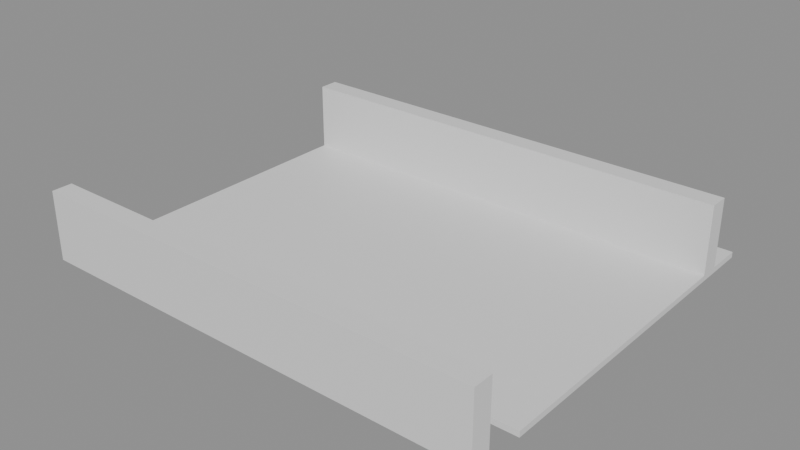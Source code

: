 # Source: building_lego.blend  (saved by Blender 5.0.119; exported with 4.5.12 LTS)
import bpy
from mathutils import Matrix  # noqa: F401  (used for matrix-valued properties, if any)

bpy.ops.wm.read_factory_settings(use_empty=True)
scene = bpy.context.scene
scene.name = 'Scene'

# ---- collections
col_01_paredes_externas = bpy.data.collections.new('01_Paredes_Externas'); scene.collection.children.link(col_01_paredes_externas)
col_03_pisos_escadas = bpy.data.collections.new('03_Pisos_Escadas'); scene.collection.children.link(col_03_pisos_escadas)

# ---- materials (node trees are filled in below, after node groups)
mat_mat_parede_externa = bpy.data.materials.new('Mat_Parede_Externa')
mat_mat_pisos = bpy.data.materials.new('Mat_Pisos')

# ---- material node trees
mat_mat_parede_externa.use_nodes = True; mat_mat_parede_externa.node_tree.nodes.clear()
_N = mat_mat_parede_externa.node_tree.nodes; _L = mat_mat_parede_externa.node_tree.links
n0 = _N.new('ShaderNodeBsdfPrincipled'); n0.name = 'BSDF - Pré-fundamentado'; n0.location = (-200, 100)
n1 = _N.new('ShaderNodeOutputMaterial'); n1.name = 'Saída de material'; n1.location = (200, 100)
_L.new(n0.outputs[0], n1.inputs[0])
n1.is_active_output = True
mat_mat_pisos.use_nodes = True; mat_mat_pisos.node_tree.nodes.clear()
_N = mat_mat_pisos.node_tree.nodes; _L = mat_mat_pisos.node_tree.links
n0 = _N.new('ShaderNodeBsdfPrincipled'); n0.name = 'BSDF - Pré-fundamentado'; n0.location = (-200, 100)
n1 = _N.new('ShaderNodeOutputMaterial'); n1.name = 'Saída de material'; n1.location = (200, 100)
_L.new(n0.outputs[0], n1.inputs[0])
n1.is_active_output = True

# ---- meshes
me_bloco_wooden_wall_1112_668_z20 = bpy.data.meshes.new('Bloco_wooden_wall_1112_668_z20')
me_bloco_wooden_wall_1112_668_z20.from_pydata([(-0.5, -0.175, -0.6), (0.5, -0.175, -0.6), (0.5, 0.175, -0.6), (-0.5, 0.175, -0.6), (-0.5, -0.175, 0.6), (0.5, -0.175, 0.6), (0.5, 0.175, 0.6), (-0.5, 0.175, 0.6)], [], [(0, 1, 2, 3), (4, 7, 6, 5), (0, 4, 5, 1), (2, 6, 7, 3), (0, 3, 7, 4), (1, 5, 6, 2)])
me_bloco_wooden_wall_1112_668_z20.materials.append(mat_mat_parede_externa)
me_bloco_wooden_wall_1112_668_z20.update()
me_bloco_wooden_wall_1113_668_z20 = bpy.data.meshes.new('Bloco_wooden_wall_1113_668_z20')
me_bloco_wooden_wall_1113_668_z20.from_pydata([(-0.5, -0.175, -0.6), (0.5, -0.175, -0.6), (0.5, 0.175, -0.6), (-0.5, 0.175, -0.6), (-0.5, -0.175, 0.6), (0.5, -0.175, 0.6), (0.5, 0.175, 0.6), (-0.5, 0.175, 0.6)], [], [(0, 1, 2, 3), (4, 7, 6, 5), (0, 4, 5, 1), (2, 6, 7, 3), (0, 3, 7, 4), (1, 5, 6, 2)])
me_bloco_wooden_wall_1113_668_z20.materials.append(mat_mat_parede_externa)
me_bloco_wooden_wall_1113_668_z20.update()
me_bloco_wooden_wall_1114_668_z20 = bpy.data.meshes.new('Bloco_wooden_wall_1114_668_z20')
me_bloco_wooden_wall_1114_668_z20.from_pydata([(-0.5, -0.175, -0.6), (0.5, -0.175, -0.6), (0.5, 0.175, -0.6), (-0.5, 0.175, -0.6), (-0.5, -0.175, 0.6), (0.5, -0.175, 0.6), (0.5, 0.175, 0.6), (-0.5, 0.175, 0.6)], [], [(0, 1, 2, 3), (4, 7, 6, 5), (0, 4, 5, 1), (2, 6, 7, 3), (0, 3, 7, 4), (1, 5, 6, 2)])
me_bloco_wooden_wall_1114_668_z20.materials.append(mat_mat_parede_externa)
me_bloco_wooden_wall_1114_668_z20.update()
me_bloco_wooden_wall_1115_668_z20 = bpy.data.meshes.new('Bloco_wooden_wall_1115_668_z20')
me_bloco_wooden_wall_1115_668_z20.from_pydata([(-0.5, -0.175, -0.6), (0.5, -0.175, -0.6), (0.5, 0.175, -0.6), (-0.5, 0.175, -0.6), (-0.5, -0.175, 0.6), (0.5, -0.175, 0.6), (0.5, 0.175, 0.6), (-0.5, 0.175, 0.6)], [], [(0, 1, 2, 3), (4, 7, 6, 5), (0, 4, 5, 1), (2, 6, 7, 3), (0, 3, 7, 4), (1, 5, 6, 2)])
me_bloco_wooden_wall_1115_668_z20.materials.append(mat_mat_parede_externa)
me_bloco_wooden_wall_1115_668_z20.update()
me_bloco_wooden_wall_1116_668_z20 = bpy.data.meshes.new('Bloco_wooden_wall_1116_668_z20')
me_bloco_wooden_wall_1116_668_z20.from_pydata([(-0.5, -0.175, -0.6), (0.5, -0.175, -0.6), (0.5, 0.175, -0.6), (-0.5, 0.175, -0.6), (-0.5, -0.175, 0.6), (0.5, -0.175, 0.6), (0.5, 0.175, 0.6), (-0.5, 0.175, 0.6)], [], [(0, 1, 2, 3), (4, 7, 6, 5), (0, 4, 5, 1), (2, 6, 7, 3), (0, 3, 7, 4), (1, 5, 6, 2)])
me_bloco_wooden_wall_1116_668_z20.materials.append(mat_mat_parede_externa)
me_bloco_wooden_wall_1116_668_z20.update()
me_bloco_wooden_wall_1117_668_z20 = bpy.data.meshes.new('Bloco_wooden_wall_1117_668_z20')
me_bloco_wooden_wall_1117_668_z20.from_pydata([(-0.5, -0.175, -0.6), (0.5, -0.175, -0.6), (0.5, 0.175, -0.6), (-0.5, 0.175, -0.6), (-0.5, -0.175, 0.6), (0.5, -0.175, 0.6), (0.5, 0.175, 0.6), (-0.5, 0.175, 0.6)], [], [(0, 1, 2, 3), (4, 7, 6, 5), (0, 4, 5, 1), (2, 6, 7, 3), (0, 3, 7, 4), (1, 5, 6, 2)])
me_bloco_wooden_wall_1117_668_z20.materials.append(mat_mat_parede_externa)
me_bloco_wooden_wall_1117_668_z20.update()
me_bloco_wooden_wall_1118_668_z20 = bpy.data.meshes.new('Bloco_wooden_wall_1118_668_z20')
me_bloco_wooden_wall_1118_668_z20.from_pydata([(-0.5, -0.175, -0.6), (0.5, -0.175, -0.6), (0.5, 0.175, -0.6), (-0.5, 0.175, -0.6), (-0.5, -0.175, 0.6), (0.5, -0.175, 0.6), (0.5, 0.175, 0.6), (-0.5, 0.175, 0.6)], [], [(0, 1, 2, 3), (4, 7, 6, 5), (0, 4, 5, 1), (2, 6, 7, 3), (0, 3, 7, 4), (1, 5, 6, 2)])
me_bloco_wooden_wall_1118_668_z20.materials.append(mat_mat_parede_externa)
me_bloco_wooden_wall_1118_668_z20.update()
me_bloco_wooden_wall_1119_668_z20 = bpy.data.meshes.new('Bloco_wooden_wall_1119_668_z20')
me_bloco_wooden_wall_1119_668_z20.from_pydata([(-0.5, -0.175, -0.6), (0.5, -0.175, -0.6), (0.5, 0.175, -0.6), (-0.5, 0.175, -0.6), (-0.5, -0.175, 0.6), (0.5, -0.175, 0.6), (0.5, 0.175, 0.6), (-0.5, 0.175, 0.6)], [], [(0, 1, 2, 3), (4, 7, 6, 5), (0, 4, 5, 1), (2, 6, 7, 3), (0, 3, 7, 4), (1, 5, 6, 2)])
me_bloco_wooden_wall_1119_668_z20.materials.append(mat_mat_parede_externa)
me_bloco_wooden_wall_1119_668_z20.update()
me_bloco_wooden_wall_1112_674_z20 = bpy.data.meshes.new('Bloco_wooden_wall_1112_674_z20')
me_bloco_wooden_wall_1112_674_z20.from_pydata([(-0.5, -0.175, -0.6), (0.5, -0.175, -0.6), (0.5, 0.175, -0.6), (-0.5, 0.175, -0.6), (-0.5, -0.175, 0.6), (0.5, -0.175, 0.6), (0.5, 0.175, 0.6), (-0.5, 0.175, 0.6)], [], [(0, 1, 2, 3), (4, 7, 6, 5), (0, 4, 5, 1), (2, 6, 7, 3), (0, 3, 7, 4), (1, 5, 6, 2)])
me_bloco_wooden_wall_1112_674_z20.materials.append(mat_mat_parede_externa)
me_bloco_wooden_wall_1112_674_z20.update()
me_bloco_wooden_wall_1113_674_z20 = bpy.data.meshes.new('Bloco_wooden_wall_1113_674_z20')
me_bloco_wooden_wall_1113_674_z20.from_pydata([(-0.5, -0.175, -0.6), (0.5, -0.175, -0.6), (0.5, 0.175, -0.6), (-0.5, 0.175, -0.6), (-0.5, -0.175, 0.6), (0.5, -0.175, 0.6), (0.5, 0.175, 0.6), (-0.5, 0.175, 0.6)], [], [(0, 1, 2, 3), (4, 7, 6, 5), (0, 4, 5, 1), (2, 6, 7, 3), (0, 3, 7, 4), (1, 5, 6, 2)])
me_bloco_wooden_wall_1113_674_z20.materials.append(mat_mat_parede_externa)
me_bloco_wooden_wall_1113_674_z20.update()
me_bloco_wooden_wall_1114_674_z20 = bpy.data.meshes.new('Bloco_wooden_wall_1114_674_z20')
me_bloco_wooden_wall_1114_674_z20.from_pydata([(-0.5, -0.175, -0.6), (0.5, -0.175, -0.6), (0.5, 0.175, -0.6), (-0.5, 0.175, -0.6), (-0.5, -0.175, 0.6), (0.5, -0.175, 0.6), (0.5, 0.175, 0.6), (-0.5, 0.175, 0.6)], [], [(0, 1, 2, 3), (4, 7, 6, 5), (0, 4, 5, 1), (2, 6, 7, 3), (0, 3, 7, 4), (1, 5, 6, 2)])
me_bloco_wooden_wall_1114_674_z20.materials.append(mat_mat_parede_externa)
me_bloco_wooden_wall_1114_674_z20.update()
me_bloco_wooden_wall_1115_674_z20 = bpy.data.meshes.new('Bloco_wooden_wall_1115_674_z20')
me_bloco_wooden_wall_1115_674_z20.from_pydata([(-0.5, -0.175, -0.6), (0.5, -0.175, -0.6), (0.5, 0.175, -0.6), (-0.5, 0.175, -0.6), (-0.5, -0.175, 0.6), (0.5, -0.175, 0.6), (0.5, 0.175, 0.6), (-0.5, 0.175, 0.6)], [], [(0, 1, 2, 3), (4, 7, 6, 5), (0, 4, 5, 1), (2, 6, 7, 3), (0, 3, 7, 4), (1, 5, 6, 2)])
me_bloco_wooden_wall_1115_674_z20.materials.append(mat_mat_parede_externa)
me_bloco_wooden_wall_1115_674_z20.update()
me_bloco_wooden_wall_1116_674_z20 = bpy.data.meshes.new('Bloco_wooden_wall_1116_674_z20')
me_bloco_wooden_wall_1116_674_z20.from_pydata([(-0.5, -0.175, -0.6), (0.5, -0.175, -0.6), (0.5, 0.175, -0.6), (-0.5, 0.175, -0.6), (-0.5, -0.175, 0.6), (0.5, -0.175, 0.6), (0.5, 0.175, 0.6), (-0.5, 0.175, 0.6)], [], [(0, 1, 2, 3), (4, 7, 6, 5), (0, 4, 5, 1), (2, 6, 7, 3), (0, 3, 7, 4), (1, 5, 6, 2)])
me_bloco_wooden_wall_1116_674_z20.materials.append(mat_mat_parede_externa)
me_bloco_wooden_wall_1116_674_z20.update()
me_bloco_wooden_wall_1117_674_z20 = bpy.data.meshes.new('Bloco_wooden_wall_1117_674_z20')
me_bloco_wooden_wall_1117_674_z20.from_pydata([(-0.5, -0.175, -0.6), (0.5, -0.175, -0.6), (0.5, 0.175, -0.6), (-0.5, 0.175, -0.6), (-0.5, -0.175, 0.6), (0.5, -0.175, 0.6), (0.5, 0.175, 0.6), (-0.5, 0.175, 0.6)], [], [(0, 1, 2, 3), (4, 7, 6, 5), (0, 4, 5, 1), (2, 6, 7, 3), (0, 3, 7, 4), (1, 5, 6, 2)])
me_bloco_wooden_wall_1117_674_z20.materials.append(mat_mat_parede_externa)
me_bloco_wooden_wall_1117_674_z20.update()
me_bloco_wooden_wall_1118_674_z20 = bpy.data.meshes.new('Bloco_wooden_wall_1118_674_z20')
me_bloco_wooden_wall_1118_674_z20.from_pydata([(-0.5, -0.175, -0.6), (0.5, -0.175, -0.6), (0.5, 0.175, -0.6), (-0.5, 0.175, -0.6), (-0.5, -0.175, 0.6), (0.5, -0.175, 0.6), (0.5, 0.175, 0.6), (-0.5, 0.175, 0.6)], [], [(0, 1, 2, 3), (4, 7, 6, 5), (0, 4, 5, 1), (2, 6, 7, 3), (0, 3, 7, 4), (1, 5, 6, 2)])
me_bloco_wooden_wall_1118_674_z20.materials.append(mat_mat_parede_externa)
me_bloco_wooden_wall_1118_674_z20.update()
me_bloco_wooden_wall_1119_674_z20 = bpy.data.meshes.new('Bloco_wooden_wall_1119_674_z20')
me_bloco_wooden_wall_1119_674_z20.from_pydata([(-0.5, -0.175, -0.6), (0.5, -0.175, -0.6), (0.5, 0.175, -0.6), (-0.5, 0.175, -0.6), (-0.5, -0.175, 0.6), (0.5, -0.175, 0.6), (0.5, 0.175, 0.6), (-0.5, 0.175, 0.6)], [], [(0, 1, 2, 3), (4, 7, 6, 5), (0, 4, 5, 1), (2, 6, 7, 3), (0, 3, 7, 4), (1, 5, 6, 2)])
me_bloco_wooden_wall_1119_674_z20.materials.append(mat_mat_parede_externa)
me_bloco_wooden_wall_1119_674_z20.update()
me_piso_wooden_boards_1112_669_z20 = bpy.data.meshes.new('Piso_wooden_boards_1112_669_z20')
me_piso_wooden_boards_1112_669_z20.from_pydata([(-0.5, -0.5, -0.05), (0.5, -0.5, -0.05), (0.5, 0.5, -0.05), (-0.5, 0.5, -0.05), (-0.5, -0.5, 0.05), (0.5, -0.5, 0.05), (0.5, 0.5, 0.05), (-0.5, 0.5, 0.05)], [], [(0, 1, 2, 3), (4, 7, 6, 5), (0, 4, 5, 1), (2, 6, 7, 3), (0, 3, 7, 4), (1, 5, 6, 2)])
me_piso_wooden_boards_1112_669_z20.materials.append(mat_mat_pisos)
me_piso_wooden_boards_1112_669_z20.update()
me_piso_wooden_boards_1113_669_z20 = bpy.data.meshes.new('Piso_wooden_boards_1113_669_z20')
me_piso_wooden_boards_1113_669_z20.from_pydata([(-0.5, -0.5, -0.05), (0.5, -0.5, -0.05), (0.5, 0.5, -0.05), (-0.5, 0.5, -0.05), (-0.5, -0.5, 0.05), (0.5, -0.5, 0.05), (0.5, 0.5, 0.05), (-0.5, 0.5, 0.05)], [], [(0, 1, 2, 3), (4, 7, 6, 5), (0, 4, 5, 1), (2, 6, 7, 3), (0, 3, 7, 4), (1, 5, 6, 2)])
me_piso_wooden_boards_1113_669_z20.materials.append(mat_mat_pisos)
me_piso_wooden_boards_1113_669_z20.update()
me_piso_wooden_boards_1114_669_z20 = bpy.data.meshes.new('Piso_wooden_boards_1114_669_z20')
me_piso_wooden_boards_1114_669_z20.from_pydata([(-0.5, -0.5, -0.05), (0.5, -0.5, -0.05), (0.5, 0.5, -0.05), (-0.5, 0.5, -0.05), (-0.5, -0.5, 0.05), (0.5, -0.5, 0.05), (0.5, 0.5, 0.05), (-0.5, 0.5, 0.05)], [], [(0, 1, 2, 3), (4, 7, 6, 5), (0, 4, 5, 1), (2, 6, 7, 3), (0, 3, 7, 4), (1, 5, 6, 2)])
me_piso_wooden_boards_1114_669_z20.materials.append(mat_mat_pisos)
me_piso_wooden_boards_1114_669_z20.update()
me_piso_wooden_boards_1115_669_z20 = bpy.data.meshes.new('Piso_wooden_boards_1115_669_z20')
me_piso_wooden_boards_1115_669_z20.from_pydata([(-0.5, -0.5, -0.05), (0.5, -0.5, -0.05), (0.5, 0.5, -0.05), (-0.5, 0.5, -0.05), (-0.5, -0.5, 0.05), (0.5, -0.5, 0.05), (0.5, 0.5, 0.05), (-0.5, 0.5, 0.05)], [], [(0, 1, 2, 3), (4, 7, 6, 5), (0, 4, 5, 1), (2, 6, 7, 3), (0, 3, 7, 4), (1, 5, 6, 2)])
me_piso_wooden_boards_1115_669_z20.materials.append(mat_mat_pisos)
me_piso_wooden_boards_1115_669_z20.update()
me_piso_wooden_boards_1116_669_z20 = bpy.data.meshes.new('Piso_wooden_boards_1116_669_z20')
me_piso_wooden_boards_1116_669_z20.from_pydata([(-0.5, -0.5, -0.05), (0.5, -0.5, -0.05), (0.5, 0.5, -0.05), (-0.5, 0.5, -0.05), (-0.5, -0.5, 0.05), (0.5, -0.5, 0.05), (0.5, 0.5, 0.05), (-0.5, 0.5, 0.05)], [], [(0, 1, 2, 3), (4, 7, 6, 5), (0, 4, 5, 1), (2, 6, 7, 3), (0, 3, 7, 4), (1, 5, 6, 2)])
me_piso_wooden_boards_1116_669_z20.materials.append(mat_mat_pisos)
me_piso_wooden_boards_1116_669_z20.update()
me_piso_wooden_boards_1117_669_z20 = bpy.data.meshes.new('Piso_wooden_boards_1117_669_z20')
me_piso_wooden_boards_1117_669_z20.from_pydata([(-0.5, -0.5, -0.05), (0.5, -0.5, -0.05), (0.5, 0.5, -0.05), (-0.5, 0.5, -0.05), (-0.5, -0.5, 0.05), (0.5, -0.5, 0.05), (0.5, 0.5, 0.05), (-0.5, 0.5, 0.05)], [], [(0, 1, 2, 3), (4, 7, 6, 5), (0, 4, 5, 1), (2, 6, 7, 3), (0, 3, 7, 4), (1, 5, 6, 2)])
me_piso_wooden_boards_1117_669_z20.materials.append(mat_mat_pisos)
me_piso_wooden_boards_1117_669_z20.update()
me_piso_wooden_boards_1118_669_z20 = bpy.data.meshes.new('Piso_wooden_boards_1118_669_z20')
me_piso_wooden_boards_1118_669_z20.from_pydata([(-0.5, -0.5, -0.05), (0.5, -0.5, -0.05), (0.5, 0.5, -0.05), (-0.5, 0.5, -0.05), (-0.5, -0.5, 0.05), (0.5, -0.5, 0.05), (0.5, 0.5, 0.05), (-0.5, 0.5, 0.05)], [], [(0, 1, 2, 3), (4, 7, 6, 5), (0, 4, 5, 1), (2, 6, 7, 3), (0, 3, 7, 4), (1, 5, 6, 2)])
me_piso_wooden_boards_1118_669_z20.materials.append(mat_mat_pisos)
me_piso_wooden_boards_1118_669_z20.update()
me_piso_wooden_boards_1119_669_z20 = bpy.data.meshes.new('Piso_wooden_boards_1119_669_z20')
me_piso_wooden_boards_1119_669_z20.from_pydata([(-0.5, -0.5, -0.05), (0.5, -0.5, -0.05), (0.5, 0.5, -0.05), (-0.5, 0.5, -0.05), (-0.5, -0.5, 0.05), (0.5, -0.5, 0.05), (0.5, 0.5, 0.05), (-0.5, 0.5, 0.05)], [], [(0, 1, 2, 3), (4, 7, 6, 5), (0, 4, 5, 1), (2, 6, 7, 3), (0, 3, 7, 4), (1, 5, 6, 2)])
me_piso_wooden_boards_1119_669_z20.materials.append(mat_mat_pisos)
me_piso_wooden_boards_1119_669_z20.update()
me_piso_wooden_boards_1112_670_z20 = bpy.data.meshes.new('Piso_wooden_boards_1112_670_z20')
me_piso_wooden_boards_1112_670_z20.from_pydata([(-0.5, -0.5, -0.05), (0.5, -0.5, -0.05), (0.5, 0.5, -0.05), (-0.5, 0.5, -0.05), (-0.5, -0.5, 0.05), (0.5, -0.5, 0.05), (0.5, 0.5, 0.05), (-0.5, 0.5, 0.05)], [], [(0, 1, 2, 3), (4, 7, 6, 5), (0, 4, 5, 1), (2, 6, 7, 3), (0, 3, 7, 4), (1, 5, 6, 2)])
me_piso_wooden_boards_1112_670_z20.materials.append(mat_mat_pisos)
me_piso_wooden_boards_1112_670_z20.update()
me_piso_wooden_boards_1113_670_z20 = bpy.data.meshes.new('Piso_wooden_boards_1113_670_z20')
me_piso_wooden_boards_1113_670_z20.from_pydata([(-0.5, -0.5, -0.05), (0.5, -0.5, -0.05), (0.5, 0.5, -0.05), (-0.5, 0.5, -0.05), (-0.5, -0.5, 0.05), (0.5, -0.5, 0.05), (0.5, 0.5, 0.05), (-0.5, 0.5, 0.05)], [], [(0, 1, 2, 3), (4, 7, 6, 5), (0, 4, 5, 1), (2, 6, 7, 3), (0, 3, 7, 4), (1, 5, 6, 2)])
me_piso_wooden_boards_1113_670_z20.materials.append(mat_mat_pisos)
me_piso_wooden_boards_1113_670_z20.update()
me_piso_wooden_boards_1114_670_z20 = bpy.data.meshes.new('Piso_wooden_boards_1114_670_z20')
me_piso_wooden_boards_1114_670_z20.from_pydata([(-0.5, -0.5, -0.05), (0.5, -0.5, -0.05), (0.5, 0.5, -0.05), (-0.5, 0.5, -0.05), (-0.5, -0.5, 0.05), (0.5, -0.5, 0.05), (0.5, 0.5, 0.05), (-0.5, 0.5, 0.05)], [], [(0, 1, 2, 3), (4, 7, 6, 5), (0, 4, 5, 1), (2, 6, 7, 3), (0, 3, 7, 4), (1, 5, 6, 2)])
me_piso_wooden_boards_1114_670_z20.materials.append(mat_mat_pisos)
me_piso_wooden_boards_1114_670_z20.update()
me_piso_wooden_boards_1115_670_z20 = bpy.data.meshes.new('Piso_wooden_boards_1115_670_z20')
me_piso_wooden_boards_1115_670_z20.from_pydata([(-0.5, -0.5, -0.05), (0.5, -0.5, -0.05), (0.5, 0.5, -0.05), (-0.5, 0.5, -0.05), (-0.5, -0.5, 0.05), (0.5, -0.5, 0.05), (0.5, 0.5, 0.05), (-0.5, 0.5, 0.05)], [], [(0, 1, 2, 3), (4, 7, 6, 5), (0, 4, 5, 1), (2, 6, 7, 3), (0, 3, 7, 4), (1, 5, 6, 2)])
me_piso_wooden_boards_1115_670_z20.materials.append(mat_mat_pisos)
me_piso_wooden_boards_1115_670_z20.update()
me_piso_wooden_boards_1116_670_z20 = bpy.data.meshes.new('Piso_wooden_boards_1116_670_z20')
me_piso_wooden_boards_1116_670_z20.from_pydata([(-0.5, -0.5, -0.05), (0.5, -0.5, -0.05), (0.5, 0.5, -0.05), (-0.5, 0.5, -0.05), (-0.5, -0.5, 0.05), (0.5, -0.5, 0.05), (0.5, 0.5, 0.05), (-0.5, 0.5, 0.05)], [], [(0, 1, 2, 3), (4, 7, 6, 5), (0, 4, 5, 1), (2, 6, 7, 3), (0, 3, 7, 4), (1, 5, 6, 2)])
me_piso_wooden_boards_1116_670_z20.materials.append(mat_mat_pisos)
me_piso_wooden_boards_1116_670_z20.update()
me_piso_wooden_boards_1117_670_z20 = bpy.data.meshes.new('Piso_wooden_boards_1117_670_z20')
me_piso_wooden_boards_1117_670_z20.from_pydata([(-0.5, -0.5, -0.05), (0.5, -0.5, -0.05), (0.5, 0.5, -0.05), (-0.5, 0.5, -0.05), (-0.5, -0.5, 0.05), (0.5, -0.5, 0.05), (0.5, 0.5, 0.05), (-0.5, 0.5, 0.05)], [], [(0, 1, 2, 3), (4, 7, 6, 5), (0, 4, 5, 1), (2, 6, 7, 3), (0, 3, 7, 4), (1, 5, 6, 2)])
me_piso_wooden_boards_1117_670_z20.materials.append(mat_mat_pisos)
me_piso_wooden_boards_1117_670_z20.update()
me_piso_wooden_boards_1118_670_z20 = bpy.data.meshes.new('Piso_wooden_boards_1118_670_z20')
me_piso_wooden_boards_1118_670_z20.from_pydata([(-0.5, -0.5, -0.05), (0.5, -0.5, -0.05), (0.5, 0.5, -0.05), (-0.5, 0.5, -0.05), (-0.5, -0.5, 0.05), (0.5, -0.5, 0.05), (0.5, 0.5, 0.05), (-0.5, 0.5, 0.05)], [], [(0, 1, 2, 3), (4, 7, 6, 5), (0, 4, 5, 1), (2, 6, 7, 3), (0, 3, 7, 4), (1, 5, 6, 2)])
me_piso_wooden_boards_1118_670_z20.materials.append(mat_mat_pisos)
me_piso_wooden_boards_1118_670_z20.update()
me_piso_wooden_boards_1119_670_z20 = bpy.data.meshes.new('Piso_wooden_boards_1119_670_z20')
me_piso_wooden_boards_1119_670_z20.from_pydata([(-0.5, -0.5, -0.05), (0.5, -0.5, -0.05), (0.5, 0.5, -0.05), (-0.5, 0.5, -0.05), (-0.5, -0.5, 0.05), (0.5, -0.5, 0.05), (0.5, 0.5, 0.05), (-0.5, 0.5, 0.05)], [], [(0, 1, 2, 3), (4, 7, 6, 5), (0, 4, 5, 1), (2, 6, 7, 3), (0, 3, 7, 4), (1, 5, 6, 2)])
me_piso_wooden_boards_1119_670_z20.materials.append(mat_mat_pisos)
me_piso_wooden_boards_1119_670_z20.update()
me_piso_wooden_boards_1112_671_z20 = bpy.data.meshes.new('Piso_wooden_boards_1112_671_z20')
me_piso_wooden_boards_1112_671_z20.from_pydata([(-0.5, -0.5, -0.05), (0.5, -0.5, -0.05), (0.5, 0.5, -0.05), (-0.5, 0.5, -0.05), (-0.5, -0.5, 0.05), (0.5, -0.5, 0.05), (0.5, 0.5, 0.05), (-0.5, 0.5, 0.05)], [], [(0, 1, 2, 3), (4, 7, 6, 5), (0, 4, 5, 1), (2, 6, 7, 3), (0, 3, 7, 4), (1, 5, 6, 2)])
me_piso_wooden_boards_1112_671_z20.materials.append(mat_mat_pisos)
me_piso_wooden_boards_1112_671_z20.update()
me_piso_wooden_boards_1113_671_z20 = bpy.data.meshes.new('Piso_wooden_boards_1113_671_z20')
me_piso_wooden_boards_1113_671_z20.from_pydata([(-0.5, -0.5, -0.05), (0.5, -0.5, -0.05), (0.5, 0.5, -0.05), (-0.5, 0.5, -0.05), (-0.5, -0.5, 0.05), (0.5, -0.5, 0.05), (0.5, 0.5, 0.05), (-0.5, 0.5, 0.05)], [], [(0, 1, 2, 3), (4, 7, 6, 5), (0, 4, 5, 1), (2, 6, 7, 3), (0, 3, 7, 4), (1, 5, 6, 2)])
me_piso_wooden_boards_1113_671_z20.materials.append(mat_mat_pisos)
me_piso_wooden_boards_1113_671_z20.update()
me_piso_wooden_boards_1114_671_z20 = bpy.data.meshes.new('Piso_wooden_boards_1114_671_z20')
me_piso_wooden_boards_1114_671_z20.from_pydata([(-0.5, -0.5, -0.05), (0.5, -0.5, -0.05), (0.5, 0.5, -0.05), (-0.5, 0.5, -0.05), (-0.5, -0.5, 0.05), (0.5, -0.5, 0.05), (0.5, 0.5, 0.05), (-0.5, 0.5, 0.05)], [], [(0, 1, 2, 3), (4, 7, 6, 5), (0, 4, 5, 1), (2, 6, 7, 3), (0, 3, 7, 4), (1, 5, 6, 2)])
me_piso_wooden_boards_1114_671_z20.materials.append(mat_mat_pisos)
me_piso_wooden_boards_1114_671_z20.update()
me_piso_wooden_boards_1115_671_z20 = bpy.data.meshes.new('Piso_wooden_boards_1115_671_z20')
me_piso_wooden_boards_1115_671_z20.from_pydata([(-0.5, -0.5, -0.05), (0.5, -0.5, -0.05), (0.5, 0.5, -0.05), (-0.5, 0.5, -0.05), (-0.5, -0.5, 0.05), (0.5, -0.5, 0.05), (0.5, 0.5, 0.05), (-0.5, 0.5, 0.05)], [], [(0, 1, 2, 3), (4, 7, 6, 5), (0, 4, 5, 1), (2, 6, 7, 3), (0, 3, 7, 4), (1, 5, 6, 2)])
me_piso_wooden_boards_1115_671_z20.materials.append(mat_mat_pisos)
me_piso_wooden_boards_1115_671_z20.update()
me_piso_wooden_boards_1116_671_z20 = bpy.data.meshes.new('Piso_wooden_boards_1116_671_z20')
me_piso_wooden_boards_1116_671_z20.from_pydata([(-0.5, -0.5, -0.05), (0.5, -0.5, -0.05), (0.5, 0.5, -0.05), (-0.5, 0.5, -0.05), (-0.5, -0.5, 0.05), (0.5, -0.5, 0.05), (0.5, 0.5, 0.05), (-0.5, 0.5, 0.05)], [], [(0, 1, 2, 3), (4, 7, 6, 5), (0, 4, 5, 1), (2, 6, 7, 3), (0, 3, 7, 4), (1, 5, 6, 2)])
me_piso_wooden_boards_1116_671_z20.materials.append(mat_mat_pisos)
me_piso_wooden_boards_1116_671_z20.update()
me_piso_wooden_boards_1117_671_z20 = bpy.data.meshes.new('Piso_wooden_boards_1117_671_z20')
me_piso_wooden_boards_1117_671_z20.from_pydata([(-0.5, -0.5, -0.05), (0.5, -0.5, -0.05), (0.5, 0.5, -0.05), (-0.5, 0.5, -0.05), (-0.5, -0.5, 0.05), (0.5, -0.5, 0.05), (0.5, 0.5, 0.05), (-0.5, 0.5, 0.05)], [], [(0, 1, 2, 3), (4, 7, 6, 5), (0, 4, 5, 1), (2, 6, 7, 3), (0, 3, 7, 4), (1, 5, 6, 2)])
me_piso_wooden_boards_1117_671_z20.materials.append(mat_mat_pisos)
me_piso_wooden_boards_1117_671_z20.update()
me_piso_wooden_boards_1118_671_z20 = bpy.data.meshes.new('Piso_wooden_boards_1118_671_z20')
me_piso_wooden_boards_1118_671_z20.from_pydata([(-0.5, -0.5, -0.05), (0.5, -0.5, -0.05), (0.5, 0.5, -0.05), (-0.5, 0.5, -0.05), (-0.5, -0.5, 0.05), (0.5, -0.5, 0.05), (0.5, 0.5, 0.05), (-0.5, 0.5, 0.05)], [], [(0, 1, 2, 3), (4, 7, 6, 5), (0, 4, 5, 1), (2, 6, 7, 3), (0, 3, 7, 4), (1, 5, 6, 2)])
me_piso_wooden_boards_1118_671_z20.materials.append(mat_mat_pisos)
me_piso_wooden_boards_1118_671_z20.update()
me_piso_wooden_boards_1119_671_z20 = bpy.data.meshes.new('Piso_wooden_boards_1119_671_z20')
me_piso_wooden_boards_1119_671_z20.from_pydata([(-0.5, -0.5, -0.05), (0.5, -0.5, -0.05), (0.5, 0.5, -0.05), (-0.5, 0.5, -0.05), (-0.5, -0.5, 0.05), (0.5, -0.5, 0.05), (0.5, 0.5, 0.05), (-0.5, 0.5, 0.05)], [], [(0, 1, 2, 3), (4, 7, 6, 5), (0, 4, 5, 1), (2, 6, 7, 3), (0, 3, 7, 4), (1, 5, 6, 2)])
me_piso_wooden_boards_1119_671_z20.materials.append(mat_mat_pisos)
me_piso_wooden_boards_1119_671_z20.update()
me_piso_wooden_boards_1112_672_z20 = bpy.data.meshes.new('Piso_wooden_boards_1112_672_z20')
me_piso_wooden_boards_1112_672_z20.from_pydata([(-0.5, -0.5, -0.05), (0.5, -0.5, -0.05), (0.5, 0.5, -0.05), (-0.5, 0.5, -0.05), (-0.5, -0.5, 0.05), (0.5, -0.5, 0.05), (0.5, 0.5, 0.05), (-0.5, 0.5, 0.05)], [], [(0, 1, 2, 3), (4, 7, 6, 5), (0, 4, 5, 1), (2, 6, 7, 3), (0, 3, 7, 4), (1, 5, 6, 2)])
me_piso_wooden_boards_1112_672_z20.materials.append(mat_mat_pisos)
me_piso_wooden_boards_1112_672_z20.update()
me_piso_wooden_boards_1113_672_z20 = bpy.data.meshes.new('Piso_wooden_boards_1113_672_z20')
me_piso_wooden_boards_1113_672_z20.from_pydata([(-0.5, -0.5, -0.05), (0.5, -0.5, -0.05), (0.5, 0.5, -0.05), (-0.5, 0.5, -0.05), (-0.5, -0.5, 0.05), (0.5, -0.5, 0.05), (0.5, 0.5, 0.05), (-0.5, 0.5, 0.05)], [], [(0, 1, 2, 3), (4, 7, 6, 5), (0, 4, 5, 1), (2, 6, 7, 3), (0, 3, 7, 4), (1, 5, 6, 2)])
me_piso_wooden_boards_1113_672_z20.materials.append(mat_mat_pisos)
me_piso_wooden_boards_1113_672_z20.update()
me_piso_wooden_boards_1114_672_z20 = bpy.data.meshes.new('Piso_wooden_boards_1114_672_z20')
me_piso_wooden_boards_1114_672_z20.from_pydata([(-0.5, -0.5, -0.05), (0.5, -0.5, -0.05), (0.5, 0.5, -0.05), (-0.5, 0.5, -0.05), (-0.5, -0.5, 0.05), (0.5, -0.5, 0.05), (0.5, 0.5, 0.05), (-0.5, 0.5, 0.05)], [], [(0, 1, 2, 3), (4, 7, 6, 5), (0, 4, 5, 1), (2, 6, 7, 3), (0, 3, 7, 4), (1, 5, 6, 2)])
me_piso_wooden_boards_1114_672_z20.materials.append(mat_mat_pisos)
me_piso_wooden_boards_1114_672_z20.update()
me_piso_wooden_boards_1115_672_z20 = bpy.data.meshes.new('Piso_wooden_boards_1115_672_z20')
me_piso_wooden_boards_1115_672_z20.from_pydata([(-0.5, -0.5, -0.05), (0.5, -0.5, -0.05), (0.5, 0.5, -0.05), (-0.5, 0.5, -0.05), (-0.5, -0.5, 0.05), (0.5, -0.5, 0.05), (0.5, 0.5, 0.05), (-0.5, 0.5, 0.05)], [], [(0, 1, 2, 3), (4, 7, 6, 5), (0, 4, 5, 1), (2, 6, 7, 3), (0, 3, 7, 4), (1, 5, 6, 2)])
me_piso_wooden_boards_1115_672_z20.materials.append(mat_mat_pisos)
me_piso_wooden_boards_1115_672_z20.update()
me_piso_wooden_boards_1116_672_z20 = bpy.data.meshes.new('Piso_wooden_boards_1116_672_z20')
me_piso_wooden_boards_1116_672_z20.from_pydata([(-0.5, -0.5, -0.05), (0.5, -0.5, -0.05), (0.5, 0.5, -0.05), (-0.5, 0.5, -0.05), (-0.5, -0.5, 0.05), (0.5, -0.5, 0.05), (0.5, 0.5, 0.05), (-0.5, 0.5, 0.05)], [], [(0, 1, 2, 3), (4, 7, 6, 5), (0, 4, 5, 1), (2, 6, 7, 3), (0, 3, 7, 4), (1, 5, 6, 2)])
me_piso_wooden_boards_1116_672_z20.materials.append(mat_mat_pisos)
me_piso_wooden_boards_1116_672_z20.update()
me_piso_wooden_boards_1117_672_z20 = bpy.data.meshes.new('Piso_wooden_boards_1117_672_z20')
me_piso_wooden_boards_1117_672_z20.from_pydata([(-0.5, -0.5, -0.05), (0.5, -0.5, -0.05), (0.5, 0.5, -0.05), (-0.5, 0.5, -0.05), (-0.5, -0.5, 0.05), (0.5, -0.5, 0.05), (0.5, 0.5, 0.05), (-0.5, 0.5, 0.05)], [], [(0, 1, 2, 3), (4, 7, 6, 5), (0, 4, 5, 1), (2, 6, 7, 3), (0, 3, 7, 4), (1, 5, 6, 2)])
me_piso_wooden_boards_1117_672_z20.materials.append(mat_mat_pisos)
me_piso_wooden_boards_1117_672_z20.update()
me_piso_wooden_boards_1118_672_z20 = bpy.data.meshes.new('Piso_wooden_boards_1118_672_z20')
me_piso_wooden_boards_1118_672_z20.from_pydata([(-0.5, -0.5, -0.05), (0.5, -0.5, -0.05), (0.5, 0.5, -0.05), (-0.5, 0.5, -0.05), (-0.5, -0.5, 0.05), (0.5, -0.5, 0.05), (0.5, 0.5, 0.05), (-0.5, 0.5, 0.05)], [], [(0, 1, 2, 3), (4, 7, 6, 5), (0, 4, 5, 1), (2, 6, 7, 3), (0, 3, 7, 4), (1, 5, 6, 2)])
me_piso_wooden_boards_1118_672_z20.materials.append(mat_mat_pisos)
me_piso_wooden_boards_1118_672_z20.update()
me_piso_wooden_boards_1119_672_z20 = bpy.data.meshes.new('Piso_wooden_boards_1119_672_z20')
me_piso_wooden_boards_1119_672_z20.from_pydata([(-0.5, -0.5, -0.05), (0.5, -0.5, -0.05), (0.5, 0.5, -0.05), (-0.5, 0.5, -0.05), (-0.5, -0.5, 0.05), (0.5, -0.5, 0.05), (0.5, 0.5, 0.05), (-0.5, 0.5, 0.05)], [], [(0, 1, 2, 3), (4, 7, 6, 5), (0, 4, 5, 1), (2, 6, 7, 3), (0, 3, 7, 4), (1, 5, 6, 2)])
me_piso_wooden_boards_1119_672_z20.materials.append(mat_mat_pisos)
me_piso_wooden_boards_1119_672_z20.update()
me_piso_wooden_boards_1112_673_z20 = bpy.data.meshes.new('Piso_wooden_boards_1112_673_z20')
me_piso_wooden_boards_1112_673_z20.from_pydata([(-0.5, -0.5, -0.05), (0.5, -0.5, -0.05), (0.5, 0.5, -0.05), (-0.5, 0.5, -0.05), (-0.5, -0.5, 0.05), (0.5, -0.5, 0.05), (0.5, 0.5, 0.05), (-0.5, 0.5, 0.05)], [], [(0, 1, 2, 3), (4, 7, 6, 5), (0, 4, 5, 1), (2, 6, 7, 3), (0, 3, 7, 4), (1, 5, 6, 2)])
me_piso_wooden_boards_1112_673_z20.materials.append(mat_mat_pisos)
me_piso_wooden_boards_1112_673_z20.update()
me_piso_wooden_boards_1113_673_z20 = bpy.data.meshes.new('Piso_wooden_boards_1113_673_z20')
me_piso_wooden_boards_1113_673_z20.from_pydata([(-0.5, -0.5, -0.05), (0.5, -0.5, -0.05), (0.5, 0.5, -0.05), (-0.5, 0.5, -0.05), (-0.5, -0.5, 0.05), (0.5, -0.5, 0.05), (0.5, 0.5, 0.05), (-0.5, 0.5, 0.05)], [], [(0, 1, 2, 3), (4, 7, 6, 5), (0, 4, 5, 1), (2, 6, 7, 3), (0, 3, 7, 4), (1, 5, 6, 2)])
me_piso_wooden_boards_1113_673_z20.materials.append(mat_mat_pisos)
me_piso_wooden_boards_1113_673_z20.update()
me_piso_wooden_boards_1114_673_z20 = bpy.data.meshes.new('Piso_wooden_boards_1114_673_z20')
me_piso_wooden_boards_1114_673_z20.from_pydata([(-0.5, -0.5, -0.05), (0.5, -0.5, -0.05), (0.5, 0.5, -0.05), (-0.5, 0.5, -0.05), (-0.5, -0.5, 0.05), (0.5, -0.5, 0.05), (0.5, 0.5, 0.05), (-0.5, 0.5, 0.05)], [], [(0, 1, 2, 3), (4, 7, 6, 5), (0, 4, 5, 1), (2, 6, 7, 3), (0, 3, 7, 4), (1, 5, 6, 2)])
me_piso_wooden_boards_1114_673_z20.materials.append(mat_mat_pisos)
me_piso_wooden_boards_1114_673_z20.update()
me_piso_wooden_boards_1115_673_z20 = bpy.data.meshes.new('Piso_wooden_boards_1115_673_z20')
me_piso_wooden_boards_1115_673_z20.from_pydata([(-0.5, -0.5, -0.05), (0.5, -0.5, -0.05), (0.5, 0.5, -0.05), (-0.5, 0.5, -0.05), (-0.5, -0.5, 0.05), (0.5, -0.5, 0.05), (0.5, 0.5, 0.05), (-0.5, 0.5, 0.05)], [], [(0, 1, 2, 3), (4, 7, 6, 5), (0, 4, 5, 1), (2, 6, 7, 3), (0, 3, 7, 4), (1, 5, 6, 2)])
me_piso_wooden_boards_1115_673_z20.materials.append(mat_mat_pisos)
me_piso_wooden_boards_1115_673_z20.update()
me_piso_wooden_boards_1116_673_z20 = bpy.data.meshes.new('Piso_wooden_boards_1116_673_z20')
me_piso_wooden_boards_1116_673_z20.from_pydata([(-0.5, -0.5, -0.05), (0.5, -0.5, -0.05), (0.5, 0.5, -0.05), (-0.5, 0.5, -0.05), (-0.5, -0.5, 0.05), (0.5, -0.5, 0.05), (0.5, 0.5, 0.05), (-0.5, 0.5, 0.05)], [], [(0, 1, 2, 3), (4, 7, 6, 5), (0, 4, 5, 1), (2, 6, 7, 3), (0, 3, 7, 4), (1, 5, 6, 2)])
me_piso_wooden_boards_1116_673_z20.materials.append(mat_mat_pisos)
me_piso_wooden_boards_1116_673_z20.update()
me_piso_wooden_boards_1117_673_z20 = bpy.data.meshes.new('Piso_wooden_boards_1117_673_z20')
me_piso_wooden_boards_1117_673_z20.from_pydata([(-0.5, -0.5, -0.05), (0.5, -0.5, -0.05), (0.5, 0.5, -0.05), (-0.5, 0.5, -0.05), (-0.5, -0.5, 0.05), (0.5, -0.5, 0.05), (0.5, 0.5, 0.05), (-0.5, 0.5, 0.05)], [], [(0, 1, 2, 3), (4, 7, 6, 5), (0, 4, 5, 1), (2, 6, 7, 3), (0, 3, 7, 4), (1, 5, 6, 2)])
me_piso_wooden_boards_1117_673_z20.materials.append(mat_mat_pisos)
me_piso_wooden_boards_1117_673_z20.update()
me_piso_wooden_boards_1118_673_z20 = bpy.data.meshes.new('Piso_wooden_boards_1118_673_z20')
me_piso_wooden_boards_1118_673_z20.from_pydata([(-0.5, -0.5, -0.05), (0.5, -0.5, -0.05), (0.5, 0.5, -0.05), (-0.5, 0.5, -0.05), (-0.5, -0.5, 0.05), (0.5, -0.5, 0.05), (0.5, 0.5, 0.05), (-0.5, 0.5, 0.05)], [], [(0, 1, 2, 3), (4, 7, 6, 5), (0, 4, 5, 1), (2, 6, 7, 3), (0, 3, 7, 4), (1, 5, 6, 2)])
me_piso_wooden_boards_1118_673_z20.materials.append(mat_mat_pisos)
me_piso_wooden_boards_1118_673_z20.update()
me_piso_wooden_boards_1119_673_z20 = bpy.data.meshes.new('Piso_wooden_boards_1119_673_z20')
me_piso_wooden_boards_1119_673_z20.from_pydata([(-0.5, -0.5, -0.05), (0.5, -0.5, -0.05), (0.5, 0.5, -0.05), (-0.5, 0.5, -0.05), (-0.5, -0.5, 0.05), (0.5, -0.5, 0.05), (0.5, 0.5, 0.05), (-0.5, 0.5, 0.05)], [], [(0, 1, 2, 3), (4, 7, 6, 5), (0, 4, 5, 1), (2, 6, 7, 3), (0, 3, 7, 4), (1, 5, 6, 2)])
me_piso_wooden_boards_1119_673_z20.materials.append(mat_mat_pisos)
me_piso_wooden_boards_1119_673_z20.update()
me_piso_wooden_boards_1112_674_z20 = bpy.data.meshes.new('Piso_wooden_boards_1112_674_z20')
me_piso_wooden_boards_1112_674_z20.from_pydata([(-0.5, -0.5, -0.05), (0.5, -0.5, -0.05), (0.5, 0.5, -0.05), (-0.5, 0.5, -0.05), (-0.5, -0.5, 0.05), (0.5, -0.5, 0.05), (0.5, 0.5, 0.05), (-0.5, 0.5, 0.05)], [], [(0, 1, 2, 3), (4, 7, 6, 5), (0, 4, 5, 1), (2, 6, 7, 3), (0, 3, 7, 4), (1, 5, 6, 2)])
me_piso_wooden_boards_1112_674_z20.materials.append(mat_mat_pisos)
me_piso_wooden_boards_1112_674_z20.update()
me_piso_wooden_boards_1113_674_z20 = bpy.data.meshes.new('Piso_wooden_boards_1113_674_z20')
me_piso_wooden_boards_1113_674_z20.from_pydata([(-0.5, -0.5, -0.05), (0.5, -0.5, -0.05), (0.5, 0.5, -0.05), (-0.5, 0.5, -0.05), (-0.5, -0.5, 0.05), (0.5, -0.5, 0.05), (0.5, 0.5, 0.05), (-0.5, 0.5, 0.05)], [], [(0, 1, 2, 3), (4, 7, 6, 5), (0, 4, 5, 1), (2, 6, 7, 3), (0, 3, 7, 4), (1, 5, 6, 2)])
me_piso_wooden_boards_1113_674_z20.materials.append(mat_mat_pisos)
me_piso_wooden_boards_1113_674_z20.update()
me_piso_wooden_boards_1114_674_z20 = bpy.data.meshes.new('Piso_wooden_boards_1114_674_z20')
me_piso_wooden_boards_1114_674_z20.from_pydata([(-0.5, -0.5, -0.05), (0.5, -0.5, -0.05), (0.5, 0.5, -0.05), (-0.5, 0.5, -0.05), (-0.5, -0.5, 0.05), (0.5, -0.5, 0.05), (0.5, 0.5, 0.05), (-0.5, 0.5, 0.05)], [], [(0, 1, 2, 3), (4, 7, 6, 5), (0, 4, 5, 1), (2, 6, 7, 3), (0, 3, 7, 4), (1, 5, 6, 2)])
me_piso_wooden_boards_1114_674_z20.materials.append(mat_mat_pisos)
me_piso_wooden_boards_1114_674_z20.update()
me_piso_wooden_boards_1115_674_z20 = bpy.data.meshes.new('Piso_wooden_boards_1115_674_z20')
me_piso_wooden_boards_1115_674_z20.from_pydata([(-0.5, -0.5, -0.05), (0.5, -0.5, -0.05), (0.5, 0.5, -0.05), (-0.5, 0.5, -0.05), (-0.5, -0.5, 0.05), (0.5, -0.5, 0.05), (0.5, 0.5, 0.05), (-0.5, 0.5, 0.05)], [], [(0, 1, 2, 3), (4, 7, 6, 5), (0, 4, 5, 1), (2, 6, 7, 3), (0, 3, 7, 4), (1, 5, 6, 2)])
me_piso_wooden_boards_1115_674_z20.materials.append(mat_mat_pisos)
me_piso_wooden_boards_1115_674_z20.update()
me_piso_wooden_boards_1116_674_z20 = bpy.data.meshes.new('Piso_wooden_boards_1116_674_z20')
me_piso_wooden_boards_1116_674_z20.from_pydata([(-0.5, -0.5, -0.05), (0.5, -0.5, -0.05), (0.5, 0.5, -0.05), (-0.5, 0.5, -0.05), (-0.5, -0.5, 0.05), (0.5, -0.5, 0.05), (0.5, 0.5, 0.05), (-0.5, 0.5, 0.05)], [], [(0, 1, 2, 3), (4, 7, 6, 5), (0, 4, 5, 1), (2, 6, 7, 3), (0, 3, 7, 4), (1, 5, 6, 2)])
me_piso_wooden_boards_1116_674_z20.materials.append(mat_mat_pisos)
me_piso_wooden_boards_1116_674_z20.update()
me_piso_wooden_boards_1117_674_z20 = bpy.data.meshes.new('Piso_wooden_boards_1117_674_z20')
me_piso_wooden_boards_1117_674_z20.from_pydata([(-0.5, -0.5, -0.05), (0.5, -0.5, -0.05), (0.5, 0.5, -0.05), (-0.5, 0.5, -0.05), (-0.5, -0.5, 0.05), (0.5, -0.5, 0.05), (0.5, 0.5, 0.05), (-0.5, 0.5, 0.05)], [], [(0, 1, 2, 3), (4, 7, 6, 5), (0, 4, 5, 1), (2, 6, 7, 3), (0, 3, 7, 4), (1, 5, 6, 2)])
me_piso_wooden_boards_1117_674_z20.materials.append(mat_mat_pisos)
me_piso_wooden_boards_1117_674_z20.update()
me_piso_wooden_boards_1118_674_z20 = bpy.data.meshes.new('Piso_wooden_boards_1118_674_z20')
me_piso_wooden_boards_1118_674_z20.from_pydata([(-0.5, -0.5, -0.05), (0.5, -0.5, -0.05), (0.5, 0.5, -0.05), (-0.5, 0.5, -0.05), (-0.5, -0.5, 0.05), (0.5, -0.5, 0.05), (0.5, 0.5, 0.05), (-0.5, 0.5, 0.05)], [], [(0, 1, 2, 3), (4, 7, 6, 5), (0, 4, 5, 1), (2, 6, 7, 3), (0, 3, 7, 4), (1, 5, 6, 2)])
me_piso_wooden_boards_1118_674_z20.materials.append(mat_mat_pisos)
me_piso_wooden_boards_1118_674_z20.update()
me_piso_wooden_boards_1119_674_z20 = bpy.data.meshes.new('Piso_wooden_boards_1119_674_z20')
me_piso_wooden_boards_1119_674_z20.from_pydata([(-0.5, -0.5, -0.05), (0.5, -0.5, -0.05), (0.5, 0.5, -0.05), (-0.5, 0.5, -0.05), (-0.5, -0.5, 0.05), (0.5, -0.5, 0.05), (0.5, 0.5, 0.05), (-0.5, 0.5, 0.05)], [], [(0, 1, 2, 3), (4, 7, 6, 5), (0, 4, 5, 1), (2, 6, 7, 3), (0, 3, 7, 4), (1, 5, 6, 2)])
me_piso_wooden_boards_1119_674_z20.materials.append(mat_mat_pisos)
me_piso_wooden_boards_1119_674_z20.update()

# ---- objects
ob_parede_externa_norte_y668_x1112_1119 = bpy.data.objects.new('Parede_Externa_Norte_Y668_X1112_1119', None)
ob_bloco_wooden_wall_1112_668_z20 = bpy.data.objects.new('Bloco_wooden_wall_1112_668_z20', me_bloco_wooden_wall_1112_668_z20)
ob_bloco_wooden_wall_1113_668_z20 = bpy.data.objects.new('Bloco_wooden_wall_1113_668_z20', me_bloco_wooden_wall_1113_668_z20)
ob_bloco_wooden_wall_1114_668_z20 = bpy.data.objects.new('Bloco_wooden_wall_1114_668_z20', me_bloco_wooden_wall_1114_668_z20)
ob_bloco_wooden_wall_1115_668_z20 = bpy.data.objects.new('Bloco_wooden_wall_1115_668_z20', me_bloco_wooden_wall_1115_668_z20)
ob_bloco_wooden_wall_1116_668_z20 = bpy.data.objects.new('Bloco_wooden_wall_1116_668_z20', me_bloco_wooden_wall_1116_668_z20)
ob_bloco_wooden_wall_1117_668_z20 = bpy.data.objects.new('Bloco_wooden_wall_1117_668_z20', me_bloco_wooden_wall_1117_668_z20)
ob_bloco_wooden_wall_1118_668_z20 = bpy.data.objects.new('Bloco_wooden_wall_1118_668_z20', me_bloco_wooden_wall_1118_668_z20)
ob_bloco_wooden_wall_1119_668_z20 = bpy.data.objects.new('Bloco_wooden_wall_1119_668_z20', me_bloco_wooden_wall_1119_668_z20)
ob_parede_externa_sul_y674_x1112_1119 = bpy.data.objects.new('Parede_Externa_Sul_Y674_X1112_1119', None)
ob_bloco_wooden_wall_1112_674_z20 = bpy.data.objects.new('Bloco_wooden_wall_1112_674_z20', me_bloco_wooden_wall_1112_674_z20)
ob_bloco_wooden_wall_1113_674_z20 = bpy.data.objects.new('Bloco_wooden_wall_1113_674_z20', me_bloco_wooden_wall_1113_674_z20)
ob_bloco_wooden_wall_1114_674_z20 = bpy.data.objects.new('Bloco_wooden_wall_1114_674_z20', me_bloco_wooden_wall_1114_674_z20)
ob_bloco_wooden_wall_1115_674_z20 = bpy.data.objects.new('Bloco_wooden_wall_1115_674_z20', me_bloco_wooden_wall_1115_674_z20)
ob_bloco_wooden_wall_1116_674_z20 = bpy.data.objects.new('Bloco_wooden_wall_1116_674_z20', me_bloco_wooden_wall_1116_674_z20)
ob_bloco_wooden_wall_1117_674_z20 = bpy.data.objects.new('Bloco_wooden_wall_1117_674_z20', me_bloco_wooden_wall_1117_674_z20)
ob_bloco_wooden_wall_1118_674_z20 = bpy.data.objects.new('Bloco_wooden_wall_1118_674_z20', me_bloco_wooden_wall_1118_674_z20)
ob_bloco_wooden_wall_1119_674_z20 = bpy.data.objects.new('Bloco_wooden_wall_1119_674_z20', me_bloco_wooden_wall_1119_674_z20)
ob_pisos_lajes = bpy.data.objects.new('Pisos_Lajes', None)
ob_piso_wooden_boards_1112_669_z20 = bpy.data.objects.new('Piso_wooden_boards_1112_669_z20', me_piso_wooden_boards_1112_669_z20)
ob_piso_wooden_boards_1113_669_z20 = bpy.data.objects.new('Piso_wooden_boards_1113_669_z20', me_piso_wooden_boards_1113_669_z20)
ob_piso_wooden_boards_1114_669_z20 = bpy.data.objects.new('Piso_wooden_boards_1114_669_z20', me_piso_wooden_boards_1114_669_z20)
ob_piso_wooden_boards_1115_669_z20 = bpy.data.objects.new('Piso_wooden_boards_1115_669_z20', me_piso_wooden_boards_1115_669_z20)
ob_piso_wooden_boards_1116_669_z20 = bpy.data.objects.new('Piso_wooden_boards_1116_669_z20', me_piso_wooden_boards_1116_669_z20)
ob_piso_wooden_boards_1117_669_z20 = bpy.data.objects.new('Piso_wooden_boards_1117_669_z20', me_piso_wooden_boards_1117_669_z20)
ob_piso_wooden_boards_1118_669_z20 = bpy.data.objects.new('Piso_wooden_boards_1118_669_z20', me_piso_wooden_boards_1118_669_z20)
ob_piso_wooden_boards_1119_669_z20 = bpy.data.objects.new('Piso_wooden_boards_1119_669_z20', me_piso_wooden_boards_1119_669_z20)
ob_piso_wooden_boards_1112_670_z20 = bpy.data.objects.new('Piso_wooden_boards_1112_670_z20', me_piso_wooden_boards_1112_670_z20)
ob_piso_wooden_boards_1113_670_z20 = bpy.data.objects.new('Piso_wooden_boards_1113_670_z20', me_piso_wooden_boards_1113_670_z20)
ob_piso_wooden_boards_1114_670_z20 = bpy.data.objects.new('Piso_wooden_boards_1114_670_z20', me_piso_wooden_boards_1114_670_z20)
ob_piso_wooden_boards_1115_670_z20 = bpy.data.objects.new('Piso_wooden_boards_1115_670_z20', me_piso_wooden_boards_1115_670_z20)
ob_piso_wooden_boards_1116_670_z20 = bpy.data.objects.new('Piso_wooden_boards_1116_670_z20', me_piso_wooden_boards_1116_670_z20)
ob_piso_wooden_boards_1117_670_z20 = bpy.data.objects.new('Piso_wooden_boards_1117_670_z20', me_piso_wooden_boards_1117_670_z20)
ob_piso_wooden_boards_1118_670_z20 = bpy.data.objects.new('Piso_wooden_boards_1118_670_z20', me_piso_wooden_boards_1118_670_z20)
ob_piso_wooden_boards_1119_670_z20 = bpy.data.objects.new('Piso_wooden_boards_1119_670_z20', me_piso_wooden_boards_1119_670_z20)
ob_piso_wooden_boards_1112_671_z20 = bpy.data.objects.new('Piso_wooden_boards_1112_671_z20', me_piso_wooden_boards_1112_671_z20)
ob_piso_wooden_boards_1113_671_z20 = bpy.data.objects.new('Piso_wooden_boards_1113_671_z20', me_piso_wooden_boards_1113_671_z20)
ob_piso_wooden_boards_1114_671_z20 = bpy.data.objects.new('Piso_wooden_boards_1114_671_z20', me_piso_wooden_boards_1114_671_z20)
ob_piso_wooden_boards_1115_671_z20 = bpy.data.objects.new('Piso_wooden_boards_1115_671_z20', me_piso_wooden_boards_1115_671_z20)
ob_piso_wooden_boards_1116_671_z20 = bpy.data.objects.new('Piso_wooden_boards_1116_671_z20', me_piso_wooden_boards_1116_671_z20)
ob_piso_wooden_boards_1117_671_z20 = bpy.data.objects.new('Piso_wooden_boards_1117_671_z20', me_piso_wooden_boards_1117_671_z20)
ob_piso_wooden_boards_1118_671_z20 = bpy.data.objects.new('Piso_wooden_boards_1118_671_z20', me_piso_wooden_boards_1118_671_z20)
ob_piso_wooden_boards_1119_671_z20 = bpy.data.objects.new('Piso_wooden_boards_1119_671_z20', me_piso_wooden_boards_1119_671_z20)
ob_piso_wooden_boards_1112_672_z20 = bpy.data.objects.new('Piso_wooden_boards_1112_672_z20', me_piso_wooden_boards_1112_672_z20)
ob_piso_wooden_boards_1113_672_z20 = bpy.data.objects.new('Piso_wooden_boards_1113_672_z20', me_piso_wooden_boards_1113_672_z20)
ob_piso_wooden_boards_1114_672_z20 = bpy.data.objects.new('Piso_wooden_boards_1114_672_z20', me_piso_wooden_boards_1114_672_z20)
ob_piso_wooden_boards_1115_672_z20 = bpy.data.objects.new('Piso_wooden_boards_1115_672_z20', me_piso_wooden_boards_1115_672_z20)
ob_piso_wooden_boards_1116_672_z20 = bpy.data.objects.new('Piso_wooden_boards_1116_672_z20', me_piso_wooden_boards_1116_672_z20)
ob_piso_wooden_boards_1117_672_z20 = bpy.data.objects.new('Piso_wooden_boards_1117_672_z20', me_piso_wooden_boards_1117_672_z20)
ob_piso_wooden_boards_1118_672_z20 = bpy.data.objects.new('Piso_wooden_boards_1118_672_z20', me_piso_wooden_boards_1118_672_z20)
ob_piso_wooden_boards_1119_672_z20 = bpy.data.objects.new('Piso_wooden_boards_1119_672_z20', me_piso_wooden_boards_1119_672_z20)
ob_piso_wooden_boards_1112_673_z20 = bpy.data.objects.new('Piso_wooden_boards_1112_673_z20', me_piso_wooden_boards_1112_673_z20)
ob_piso_wooden_boards_1113_673_z20 = bpy.data.objects.new('Piso_wooden_boards_1113_673_z20', me_piso_wooden_boards_1113_673_z20)
ob_piso_wooden_boards_1114_673_z20 = bpy.data.objects.new('Piso_wooden_boards_1114_673_z20', me_piso_wooden_boards_1114_673_z20)
ob_piso_wooden_boards_1115_673_z20 = bpy.data.objects.new('Piso_wooden_boards_1115_673_z20', me_piso_wooden_boards_1115_673_z20)
ob_piso_wooden_boards_1116_673_z20 = bpy.data.objects.new('Piso_wooden_boards_1116_673_z20', me_piso_wooden_boards_1116_673_z20)
ob_piso_wooden_boards_1117_673_z20 = bpy.data.objects.new('Piso_wooden_boards_1117_673_z20', me_piso_wooden_boards_1117_673_z20)
ob_piso_wooden_boards_1118_673_z20 = bpy.data.objects.new('Piso_wooden_boards_1118_673_z20', me_piso_wooden_boards_1118_673_z20)
ob_piso_wooden_boards_1119_673_z20 = bpy.data.objects.new('Piso_wooden_boards_1119_673_z20', me_piso_wooden_boards_1119_673_z20)
ob_piso_wooden_boards_1112_674_z20 = bpy.data.objects.new('Piso_wooden_boards_1112_674_z20', me_piso_wooden_boards_1112_674_z20)
ob_piso_wooden_boards_1113_674_z20 = bpy.data.objects.new('Piso_wooden_boards_1113_674_z20', me_piso_wooden_boards_1113_674_z20)
ob_piso_wooden_boards_1114_674_z20 = bpy.data.objects.new('Piso_wooden_boards_1114_674_z20', me_piso_wooden_boards_1114_674_z20)
ob_piso_wooden_boards_1115_674_z20 = bpy.data.objects.new('Piso_wooden_boards_1115_674_z20', me_piso_wooden_boards_1115_674_z20)
ob_piso_wooden_boards_1116_674_z20 = bpy.data.objects.new('Piso_wooden_boards_1116_674_z20', me_piso_wooden_boards_1116_674_z20)
ob_piso_wooden_boards_1117_674_z20 = bpy.data.objects.new('Piso_wooden_boards_1117_674_z20', me_piso_wooden_boards_1117_674_z20)
ob_piso_wooden_boards_1118_674_z20 = bpy.data.objects.new('Piso_wooden_boards_1118_674_z20', me_piso_wooden_boards_1118_674_z20)
ob_piso_wooden_boards_1119_674_z20 = bpy.data.objects.new('Piso_wooden_boards_1119_674_z20', me_piso_wooden_boards_1119_674_z20)

# ---- transforms, parenting, visibility, modifiers, constraints
ob_parede_externa_norte_y668_x1112_1119.location = (0.0, -3.0, 0.0)
ob_parede_externa_norte_y668_x1112_1119.empty_display_type = 'CUBE'
ob_bloco_wooden_wall_1112_668_z20.parent = ob_parede_externa_norte_y668_x1112_1119
ob_bloco_wooden_wall_1112_668_z20.matrix_parent_inverse = Matrix(((1.0, -0.0, 0.0, -0.0), (-0.0, 1.0, -0.0, 3.0), (0.0, -0.0, 1.0, -0.0), (-0.0, 0.0, -0.0, 1.0)))
ob_bloco_wooden_wall_1112_668_z20.location = (-3.5, -3.325, 0.6)
ob_bloco_wooden_wall_1113_668_z20.parent = ob_parede_externa_norte_y668_x1112_1119
ob_bloco_wooden_wall_1113_668_z20.matrix_parent_inverse = Matrix(((1.0, -0.0, 0.0, -0.0), (-0.0, 1.0, -0.0, 3.0), (0.0, -0.0, 1.0, -0.0), (-0.0, 0.0, -0.0, 1.0)))
ob_bloco_wooden_wall_1113_668_z20.location = (-2.5, -3.325, 0.6)
ob_bloco_wooden_wall_1114_668_z20.parent = ob_parede_externa_norte_y668_x1112_1119
ob_bloco_wooden_wall_1114_668_z20.matrix_parent_inverse = Matrix(((1.0, -0.0, 0.0, -0.0), (-0.0, 1.0, -0.0, 3.0), (0.0, -0.0, 1.0, -0.0), (-0.0, 0.0, -0.0, 1.0)))
ob_bloco_wooden_wall_1114_668_z20.location = (-1.5, -3.325, 0.6)
ob_bloco_wooden_wall_1115_668_z20.parent = ob_parede_externa_norte_y668_x1112_1119
ob_bloco_wooden_wall_1115_668_z20.matrix_parent_inverse = Matrix(((1.0, -0.0, 0.0, -0.0), (-0.0, 1.0, -0.0, 3.0), (0.0, -0.0, 1.0, -0.0), (-0.0, 0.0, -0.0, 1.0)))
ob_bloco_wooden_wall_1115_668_z20.location = (-0.5, -3.325, 0.6)
ob_bloco_wooden_wall_1116_668_z20.parent = ob_parede_externa_norte_y668_x1112_1119
ob_bloco_wooden_wall_1116_668_z20.matrix_parent_inverse = Matrix(((1.0, -0.0, 0.0, -0.0), (-0.0, 1.0, -0.0, 3.0), (0.0, -0.0, 1.0, -0.0), (-0.0, 0.0, -0.0, 1.0)))
ob_bloco_wooden_wall_1116_668_z20.location = (0.5, -3.325, 0.6)
ob_bloco_wooden_wall_1117_668_z20.parent = ob_parede_externa_norte_y668_x1112_1119
ob_bloco_wooden_wall_1117_668_z20.matrix_parent_inverse = Matrix(((1.0, -0.0, 0.0, -0.0), (-0.0, 1.0, -0.0, 3.0), (0.0, -0.0, 1.0, -0.0), (-0.0, 0.0, -0.0, 1.0)))
ob_bloco_wooden_wall_1117_668_z20.location = (1.5, -3.325, 0.6)
ob_bloco_wooden_wall_1118_668_z20.parent = ob_parede_externa_norte_y668_x1112_1119
ob_bloco_wooden_wall_1118_668_z20.matrix_parent_inverse = Matrix(((1.0, -0.0, 0.0, -0.0), (-0.0, 1.0, -0.0, 3.0), (0.0, -0.0, 1.0, -0.0), (-0.0, 0.0, -0.0, 1.0)))
ob_bloco_wooden_wall_1118_668_z20.location = (2.5, -3.325, 0.6)
ob_bloco_wooden_wall_1119_668_z20.parent = ob_parede_externa_norte_y668_x1112_1119
ob_bloco_wooden_wall_1119_668_z20.matrix_parent_inverse = Matrix(((1.0, -0.0, 0.0, -0.0), (-0.0, 1.0, -0.0, 3.0), (0.0, -0.0, 1.0, -0.0), (-0.0, 0.0, -0.0, 1.0)))
ob_bloco_wooden_wall_1119_668_z20.location = (3.5, -3.325, 0.6)
ob_parede_externa_sul_y674_x1112_1119.location = (0.0, 3.0, 0.0)
ob_parede_externa_sul_y674_x1112_1119.empty_display_type = 'CUBE'
ob_bloco_wooden_wall_1112_674_z20.parent = ob_parede_externa_sul_y674_x1112_1119
ob_bloco_wooden_wall_1112_674_z20.matrix_parent_inverse = Matrix(((1.0, -0.0, 0.0, -0.0), (-0.0, 1.0, -0.0, -3.0), (0.0, -0.0, 1.0, -0.0), (-0.0, 0.0, -0.0, 1.0)))
ob_bloco_wooden_wall_1112_674_z20.location = (-3.5, 2.675, 0.6)
ob_bloco_wooden_wall_1113_674_z20.parent = ob_parede_externa_sul_y674_x1112_1119
ob_bloco_wooden_wall_1113_674_z20.matrix_parent_inverse = Matrix(((1.0, -0.0, 0.0, -0.0), (-0.0, 1.0, -0.0, -3.0), (0.0, -0.0, 1.0, -0.0), (-0.0, 0.0, -0.0, 1.0)))
ob_bloco_wooden_wall_1113_674_z20.location = (-2.5, 2.675, 0.6)
ob_bloco_wooden_wall_1114_674_z20.parent = ob_parede_externa_sul_y674_x1112_1119
ob_bloco_wooden_wall_1114_674_z20.matrix_parent_inverse = Matrix(((1.0, -0.0, 0.0, -0.0), (-0.0, 1.0, -0.0, -3.0), (0.0, -0.0, 1.0, -0.0), (-0.0, 0.0, -0.0, 1.0)))
ob_bloco_wooden_wall_1114_674_z20.location = (-1.5, 2.675, 0.6)
ob_bloco_wooden_wall_1115_674_z20.parent = ob_parede_externa_sul_y674_x1112_1119
ob_bloco_wooden_wall_1115_674_z20.matrix_parent_inverse = Matrix(((1.0, -0.0, 0.0, -0.0), (-0.0, 1.0, -0.0, -3.0), (0.0, -0.0, 1.0, -0.0), (-0.0, 0.0, -0.0, 1.0)))
ob_bloco_wooden_wall_1115_674_z20.location = (-0.5, 2.675, 0.6)
ob_bloco_wooden_wall_1116_674_z20.parent = ob_parede_externa_sul_y674_x1112_1119
ob_bloco_wooden_wall_1116_674_z20.matrix_parent_inverse = Matrix(((1.0, -0.0, 0.0, -0.0), (-0.0, 1.0, -0.0, -3.0), (0.0, -0.0, 1.0, -0.0), (-0.0, 0.0, -0.0, 1.0)))
ob_bloco_wooden_wall_1116_674_z20.location = (0.5, 2.675, 0.6)
ob_bloco_wooden_wall_1117_674_z20.parent = ob_parede_externa_sul_y674_x1112_1119
ob_bloco_wooden_wall_1117_674_z20.matrix_parent_inverse = Matrix(((1.0, -0.0, 0.0, -0.0), (-0.0, 1.0, -0.0, -3.0), (0.0, -0.0, 1.0, -0.0), (-0.0, 0.0, -0.0, 1.0)))
ob_bloco_wooden_wall_1117_674_z20.location = (1.5, 2.675, 0.6)
ob_bloco_wooden_wall_1118_674_z20.parent = ob_parede_externa_sul_y674_x1112_1119
ob_bloco_wooden_wall_1118_674_z20.matrix_parent_inverse = Matrix(((1.0, -0.0, 0.0, -0.0), (-0.0, 1.0, -0.0, -3.0), (0.0, -0.0, 1.0, -0.0), (-0.0, 0.0, -0.0, 1.0)))
ob_bloco_wooden_wall_1118_674_z20.location = (2.5, 2.675, 0.6)
ob_bloco_wooden_wall_1119_674_z20.parent = ob_parede_externa_sul_y674_x1112_1119
ob_bloco_wooden_wall_1119_674_z20.matrix_parent_inverse = Matrix(((1.0, -0.0, 0.0, -0.0), (-0.0, 1.0, -0.0, -3.0), (0.0, -0.0, 1.0, -0.0), (-0.0, 0.0, -0.0, 1.0)))
ob_bloco_wooden_wall_1119_674_z20.location = (3.5, 2.675, 0.6)
ob_pisos_lajes.location = (0.0, 0.0, 0.0)
ob_pisos_lajes.empty_display_type = 'CUBE'
ob_piso_wooden_boards_1112_669_z20.parent = ob_pisos_lajes
ob_piso_wooden_boards_1112_669_z20.location = (-3.5, -2.0, -0.05)
ob_piso_wooden_boards_1113_669_z20.parent = ob_pisos_lajes
ob_piso_wooden_boards_1113_669_z20.location = (-2.5, -2.0, -0.05)
ob_piso_wooden_boards_1114_669_z20.parent = ob_pisos_lajes
ob_piso_wooden_boards_1114_669_z20.location = (-1.5, -2.0, -0.05)
ob_piso_wooden_boards_1115_669_z20.parent = ob_pisos_lajes
ob_piso_wooden_boards_1115_669_z20.location = (-0.5, -2.0, -0.05)
ob_piso_wooden_boards_1116_669_z20.parent = ob_pisos_lajes
ob_piso_wooden_boards_1116_669_z20.location = (0.5, -2.0, -0.05)
ob_piso_wooden_boards_1117_669_z20.parent = ob_pisos_lajes
ob_piso_wooden_boards_1117_669_z20.location = (1.5, -2.0, -0.05)
ob_piso_wooden_boards_1118_669_z20.parent = ob_pisos_lajes
ob_piso_wooden_boards_1118_669_z20.location = (2.5, -2.0, -0.05)
ob_piso_wooden_boards_1119_669_z20.parent = ob_pisos_lajes
ob_piso_wooden_boards_1119_669_z20.location = (3.5, -2.0, -0.05)
ob_piso_wooden_boards_1112_670_z20.parent = ob_pisos_lajes
ob_piso_wooden_boards_1112_670_z20.location = (-3.5, -1.0, -0.05)
ob_piso_wooden_boards_1113_670_z20.parent = ob_pisos_lajes
ob_piso_wooden_boards_1113_670_z20.location = (-2.5, -1.0, -0.05)
ob_piso_wooden_boards_1114_670_z20.parent = ob_pisos_lajes
ob_piso_wooden_boards_1114_670_z20.location = (-1.5, -1.0, -0.05)
ob_piso_wooden_boards_1115_670_z20.parent = ob_pisos_lajes
ob_piso_wooden_boards_1115_670_z20.location = (-0.5, -1.0, -0.05)
ob_piso_wooden_boards_1116_670_z20.parent = ob_pisos_lajes
ob_piso_wooden_boards_1116_670_z20.location = (0.5, -1.0, -0.05)
ob_piso_wooden_boards_1117_670_z20.parent = ob_pisos_lajes
ob_piso_wooden_boards_1117_670_z20.location = (1.5, -1.0, -0.05)
ob_piso_wooden_boards_1118_670_z20.parent = ob_pisos_lajes
ob_piso_wooden_boards_1118_670_z20.location = (2.5, -1.0, -0.05)
ob_piso_wooden_boards_1119_670_z20.parent = ob_pisos_lajes
ob_piso_wooden_boards_1119_670_z20.location = (3.5, -1.0, -0.05)
ob_piso_wooden_boards_1112_671_z20.parent = ob_pisos_lajes
ob_piso_wooden_boards_1112_671_z20.location = (-3.5, 0.0, -0.05)
ob_piso_wooden_boards_1113_671_z20.parent = ob_pisos_lajes
ob_piso_wooden_boards_1113_671_z20.location = (-2.5, 0.0, -0.05)
ob_piso_wooden_boards_1114_671_z20.parent = ob_pisos_lajes
ob_piso_wooden_boards_1114_671_z20.location = (-1.5, 0.0, -0.05)
ob_piso_wooden_boards_1115_671_z20.parent = ob_pisos_lajes
ob_piso_wooden_boards_1115_671_z20.location = (-0.5, 0.0, -0.05)
ob_piso_wooden_boards_1116_671_z20.parent = ob_pisos_lajes
ob_piso_wooden_boards_1116_671_z20.location = (0.5, 0.0, -0.05)
ob_piso_wooden_boards_1117_671_z20.parent = ob_pisos_lajes
ob_piso_wooden_boards_1117_671_z20.location = (1.5, 0.0, -0.05)
ob_piso_wooden_boards_1118_671_z20.parent = ob_pisos_lajes
ob_piso_wooden_boards_1118_671_z20.location = (2.5, 0.0, -0.05)
ob_piso_wooden_boards_1119_671_z20.parent = ob_pisos_lajes
ob_piso_wooden_boards_1119_671_z20.location = (3.5, 0.0, -0.05)
ob_piso_wooden_boards_1112_672_z20.parent = ob_pisos_lajes
ob_piso_wooden_boards_1112_672_z20.location = (-3.5, 1.0, -0.05)
ob_piso_wooden_boards_1113_672_z20.parent = ob_pisos_lajes
ob_piso_wooden_boards_1113_672_z20.location = (-2.5, 1.0, -0.05)
ob_piso_wooden_boards_1114_672_z20.parent = ob_pisos_lajes
ob_piso_wooden_boards_1114_672_z20.location = (-1.5, 1.0, -0.05)
ob_piso_wooden_boards_1115_672_z20.parent = ob_pisos_lajes
ob_piso_wooden_boards_1115_672_z20.location = (-0.5, 1.0, -0.05)
ob_piso_wooden_boards_1116_672_z20.parent = ob_pisos_lajes
ob_piso_wooden_boards_1116_672_z20.location = (0.5, 1.0, -0.05)
ob_piso_wooden_boards_1117_672_z20.parent = ob_pisos_lajes
ob_piso_wooden_boards_1117_672_z20.location = (1.5, 1.0, -0.05)
ob_piso_wooden_boards_1118_672_z20.parent = ob_pisos_lajes
ob_piso_wooden_boards_1118_672_z20.location = (2.5, 1.0, -0.05)
ob_piso_wooden_boards_1119_672_z20.parent = ob_pisos_lajes
ob_piso_wooden_boards_1119_672_z20.location = (3.5, 1.0, -0.05)
ob_piso_wooden_boards_1112_673_z20.parent = ob_pisos_lajes
ob_piso_wooden_boards_1112_673_z20.location = (-3.5, 2.0, -0.05)
ob_piso_wooden_boards_1113_673_z20.parent = ob_pisos_lajes
ob_piso_wooden_boards_1113_673_z20.location = (-2.5, 2.0, -0.05)
ob_piso_wooden_boards_1114_673_z20.parent = ob_pisos_lajes
ob_piso_wooden_boards_1114_673_z20.location = (-1.5, 2.0, -0.05)
ob_piso_wooden_boards_1115_673_z20.parent = ob_pisos_lajes
ob_piso_wooden_boards_1115_673_z20.location = (-0.5, 2.0, -0.05)
ob_piso_wooden_boards_1116_673_z20.parent = ob_pisos_lajes
ob_piso_wooden_boards_1116_673_z20.location = (0.5, 2.0, -0.05)
ob_piso_wooden_boards_1117_673_z20.parent = ob_pisos_lajes
ob_piso_wooden_boards_1117_673_z20.location = (1.5, 2.0, -0.05)
ob_piso_wooden_boards_1118_673_z20.parent = ob_pisos_lajes
ob_piso_wooden_boards_1118_673_z20.location = (2.5, 2.0, -0.05)
ob_piso_wooden_boards_1119_673_z20.parent = ob_pisos_lajes
ob_piso_wooden_boards_1119_673_z20.location = (3.5, 2.0, -0.05)
ob_piso_wooden_boards_1112_674_z20.parent = ob_pisos_lajes
ob_piso_wooden_boards_1112_674_z20.location = (-3.5, 3.0, -0.05)
ob_piso_wooden_boards_1113_674_z20.parent = ob_pisos_lajes
ob_piso_wooden_boards_1113_674_z20.location = (-2.5, 3.0, -0.05)
ob_piso_wooden_boards_1114_674_z20.parent = ob_pisos_lajes
ob_piso_wooden_boards_1114_674_z20.location = (-1.5, 3.0, -0.05)
ob_piso_wooden_boards_1115_674_z20.parent = ob_pisos_lajes
ob_piso_wooden_boards_1115_674_z20.location = (-0.5, 3.0, -0.05)
ob_piso_wooden_boards_1116_674_z20.parent = ob_pisos_lajes
ob_piso_wooden_boards_1116_674_z20.location = (0.5, 3.0, -0.05)
ob_piso_wooden_boards_1117_674_z20.parent = ob_pisos_lajes
ob_piso_wooden_boards_1117_674_z20.location = (1.5, 3.0, -0.05)
ob_piso_wooden_boards_1118_674_z20.parent = ob_pisos_lajes
ob_piso_wooden_boards_1118_674_z20.location = (2.5, 3.0, -0.05)
ob_piso_wooden_boards_1119_674_z20.parent = ob_pisos_lajes
ob_piso_wooden_boards_1119_674_z20.location = (3.5, 3.0, -0.05)

# ---- collection membership
col_01_paredes_externas.objects.link(ob_parede_externa_norte_y668_x1112_1119)
col_01_paredes_externas.objects.link(ob_bloco_wooden_wall_1112_668_z20)
col_01_paredes_externas.objects.link(ob_bloco_wooden_wall_1113_668_z20)
col_01_paredes_externas.objects.link(ob_bloco_wooden_wall_1114_668_z20)
col_01_paredes_externas.objects.link(ob_bloco_wooden_wall_1115_668_z20)
col_01_paredes_externas.objects.link(ob_bloco_wooden_wall_1116_668_z20)
col_01_paredes_externas.objects.link(ob_bloco_wooden_wall_1117_668_z20)
col_01_paredes_externas.objects.link(ob_bloco_wooden_wall_1118_668_z20)
col_01_paredes_externas.objects.link(ob_bloco_wooden_wall_1119_668_z20)
col_01_paredes_externas.objects.link(ob_parede_externa_sul_y674_x1112_1119)
col_01_paredes_externas.objects.link(ob_bloco_wooden_wall_1112_674_z20)
col_01_paredes_externas.objects.link(ob_bloco_wooden_wall_1113_674_z20)
col_01_paredes_externas.objects.link(ob_bloco_wooden_wall_1114_674_z20)
col_01_paredes_externas.objects.link(ob_bloco_wooden_wall_1115_674_z20)
col_01_paredes_externas.objects.link(ob_bloco_wooden_wall_1116_674_z20)
col_01_paredes_externas.objects.link(ob_bloco_wooden_wall_1117_674_z20)
col_01_paredes_externas.objects.link(ob_bloco_wooden_wall_1118_674_z20)
col_01_paredes_externas.objects.link(ob_bloco_wooden_wall_1119_674_z20)
col_03_pisos_escadas.objects.link(ob_pisos_lajes)
col_03_pisos_escadas.objects.link(ob_piso_wooden_boards_1112_669_z20)
col_03_pisos_escadas.objects.link(ob_piso_wooden_boards_1113_669_z20)
col_03_pisos_escadas.objects.link(ob_piso_wooden_boards_1114_669_z20)
col_03_pisos_escadas.objects.link(ob_piso_wooden_boards_1115_669_z20)
col_03_pisos_escadas.objects.link(ob_piso_wooden_boards_1116_669_z20)
col_03_pisos_escadas.objects.link(ob_piso_wooden_boards_1117_669_z20)
col_03_pisos_escadas.objects.link(ob_piso_wooden_boards_1118_669_z20)
col_03_pisos_escadas.objects.link(ob_piso_wooden_boards_1119_669_z20)
col_03_pisos_escadas.objects.link(ob_piso_wooden_boards_1112_670_z20)
col_03_pisos_escadas.objects.link(ob_piso_wooden_boards_1113_670_z20)
col_03_pisos_escadas.objects.link(ob_piso_wooden_boards_1114_670_z20)
col_03_pisos_escadas.objects.link(ob_piso_wooden_boards_1115_670_z20)
col_03_pisos_escadas.objects.link(ob_piso_wooden_boards_1116_670_z20)
col_03_pisos_escadas.objects.link(ob_piso_wooden_boards_1117_670_z20)
col_03_pisos_escadas.objects.link(ob_piso_wooden_boards_1118_670_z20)
col_03_pisos_escadas.objects.link(ob_piso_wooden_boards_1119_670_z20)
col_03_pisos_escadas.objects.link(ob_piso_wooden_boards_1112_671_z20)
col_03_pisos_escadas.objects.link(ob_piso_wooden_boards_1113_671_z20)
col_03_pisos_escadas.objects.link(ob_piso_wooden_boards_1114_671_z20)
col_03_pisos_escadas.objects.link(ob_piso_wooden_boards_1115_671_z20)
col_03_pisos_escadas.objects.link(ob_piso_wooden_boards_1116_671_z20)
col_03_pisos_escadas.objects.link(ob_piso_wooden_boards_1117_671_z20)
col_03_pisos_escadas.objects.link(ob_piso_wooden_boards_1118_671_z20)
col_03_pisos_escadas.objects.link(ob_piso_wooden_boards_1119_671_z20)
col_03_pisos_escadas.objects.link(ob_piso_wooden_boards_1112_672_z20)
col_03_pisos_escadas.objects.link(ob_piso_wooden_boards_1113_672_z20)
col_03_pisos_escadas.objects.link(ob_piso_wooden_boards_1114_672_z20)
col_03_pisos_escadas.objects.link(ob_piso_wooden_boards_1115_672_z20)
col_03_pisos_escadas.objects.link(ob_piso_wooden_boards_1116_672_z20)
col_03_pisos_escadas.objects.link(ob_piso_wooden_boards_1117_672_z20)
col_03_pisos_escadas.objects.link(ob_piso_wooden_boards_1118_672_z20)
col_03_pisos_escadas.objects.link(ob_piso_wooden_boards_1119_672_z20)
col_03_pisos_escadas.objects.link(ob_piso_wooden_boards_1112_673_z20)
col_03_pisos_escadas.objects.link(ob_piso_wooden_boards_1113_673_z20)
col_03_pisos_escadas.objects.link(ob_piso_wooden_boards_1114_673_z20)
col_03_pisos_escadas.objects.link(ob_piso_wooden_boards_1115_673_z20)
col_03_pisos_escadas.objects.link(ob_piso_wooden_boards_1116_673_z20)
col_03_pisos_escadas.objects.link(ob_piso_wooden_boards_1117_673_z20)
col_03_pisos_escadas.objects.link(ob_piso_wooden_boards_1118_673_z20)
col_03_pisos_escadas.objects.link(ob_piso_wooden_boards_1119_673_z20)
col_03_pisos_escadas.objects.link(ob_piso_wooden_boards_1112_674_z20)
col_03_pisos_escadas.objects.link(ob_piso_wooden_boards_1113_674_z20)
col_03_pisos_escadas.objects.link(ob_piso_wooden_boards_1114_674_z20)
col_03_pisos_escadas.objects.link(ob_piso_wooden_boards_1115_674_z20)
col_03_pisos_escadas.objects.link(ob_piso_wooden_boards_1116_674_z20)
col_03_pisos_escadas.objects.link(ob_piso_wooden_boards_1117_674_z20)
col_03_pisos_escadas.objects.link(ob_piso_wooden_boards_1118_674_z20)
col_03_pisos_escadas.objects.link(ob_piso_wooden_boards_1119_674_z20)

# ---- scene / render settings (as saved in the file)
scene.frame_start = 1; scene.frame_end = 250; scene.frame_set(1)
scene.render.engine = 'BLENDER_EEVEE_NEXT'
scene.render.bake_bias = 0.0
scene.render.bake_samples = 0
scene.cycles.sampling_pattern = 'TABULATED_SOBOL'
scene.eevee.use_volume_custom_range = False
bpy.context.view_layer.update()

# ---- added for rendering (the .blend has no active camera and no usable light): camera, sun + grey world if the file has none
cam_auto = bpy.data.cameras.new('AutoCamera')
cam_auto.lens = 50.0
cam_auto.sensor_width = 36.0
cam_auto.clip_end = 1000.0
ob_auto_camera = bpy.data.objects.new('AutoCamera', cam_auto)
scene.collection.objects.link(ob_auto_camera)
ob_auto_camera.location = (9.90855, -11.8903, 8.47684)
ob_auto_camera.rotation_euler = (1.09748, -7.21219e-08, 0.694738)
scene.camera = ob_auto_camera
light_auto_sun = bpy.data.lights.new('AutoSun', 'SUN')
light_auto_sun.energy = 3.0
light_auto_sun.angle = 0.0523599
ob_auto_sun = bpy.data.objects.new('AutoSun', light_auto_sun)
scene.collection.objects.link(ob_auto_sun)
ob_auto_sun.rotation_euler = (0.872665, 0.174533, 0.523599)
if scene.world is None:
    world_auto = bpy.data.worlds.new('AutoWorld')
    world_auto.color = (0.3, 0.3, 0.3)
    scene.world = world_auto
bpy.context.view_layer.update()
